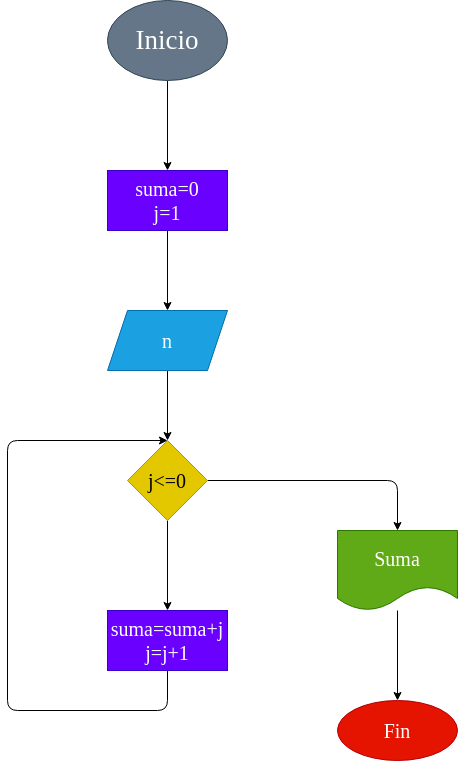

The diagram above was exported from draw.io. Its source (the exported page's mxGraphModel, read from the mxfile embedded in the PNG):
<mxGraphModel dx="619" dy="411" grid="1" gridSize="10" guides="1" tooltips="1" connect="1" arrows="1" fold="1" page="1" pageScale="1" pageWidth="827" pageHeight="1169" math="0" shadow="0">
  <root>
    <mxCell id="0" />
    <mxCell id="1" parent="0" />
    <mxCell id="4" value="" style="edgeStyle=none;html=1;fontFamily=Comic Sans MS;fontSize=27;" edge="1" parent="1" source="2" target="3">
      <mxGeometry relative="1" as="geometry" />
    </mxCell>
    <mxCell id="2" value="Inicio" style="ellipse;whiteSpace=wrap;html=1;fillColor=#647687;fontColor=#ffffff;strokeColor=#314354;fontFamily=Comic Sans MS;fontSize=27;" vertex="1" parent="1">
      <mxGeometry x="260" y="130" width="120" height="80" as="geometry" />
    </mxCell>
    <mxCell id="8" value="" style="edgeStyle=none;html=1;fontFamily=Comic Sans MS;fontSize=20;" edge="1" parent="1" source="3" target="7">
      <mxGeometry relative="1" as="geometry" />
    </mxCell>
    <mxCell id="3" value="suma=0&lt;br style=&quot;font-size: 20px;&quot;&gt;j=1" style="whiteSpace=wrap;html=1;fontSize=20;fontFamily=Comic Sans MS;fillColor=#6a00ff;strokeColor=#3700CC;fontColor=#ffffff;" vertex="1" parent="1">
      <mxGeometry x="260" y="300" width="120" height="60" as="geometry" />
    </mxCell>
    <mxCell id="10" value="" style="edgeStyle=none;html=1;fontFamily=Comic Sans MS;fontSize=20;" edge="1" parent="1" source="7" target="9">
      <mxGeometry relative="1" as="geometry" />
    </mxCell>
    <mxCell id="7" value="n" style="shape=parallelogram;perimeter=parallelogramPerimeter;whiteSpace=wrap;html=1;fixedSize=1;fontSize=20;fontFamily=Comic Sans MS;fillColor=#1ba1e2;strokeColor=#006EAF;fontColor=#ffffff;" vertex="1" parent="1">
      <mxGeometry x="260" y="440" width="120" height="60" as="geometry" />
    </mxCell>
    <mxCell id="12" value="" style="edgeStyle=none;html=1;fontFamily=Comic Sans MS;fontSize=20;" edge="1" parent="1" source="9" target="11">
      <mxGeometry relative="1" as="geometry" />
    </mxCell>
    <mxCell id="15" value="" style="edgeStyle=none;html=1;fontFamily=Comic Sans MS;fontSize=20;" edge="1" parent="1" source="9" target="14">
      <mxGeometry relative="1" as="geometry">
        <Array as="points">
          <mxPoint x="550" y="610" />
        </Array>
      </mxGeometry>
    </mxCell>
    <mxCell id="9" value="j&amp;lt;=0" style="rhombus;whiteSpace=wrap;html=1;fontSize=20;fontFamily=Comic Sans MS;fillColor=#e3c800;strokeColor=#B09500;fontColor=#000000;" vertex="1" parent="1">
      <mxGeometry x="280" y="570" width="80" height="80" as="geometry" />
    </mxCell>
    <mxCell id="13" style="edgeStyle=none;html=1;entryX=0.5;entryY=0;entryDx=0;entryDy=0;fontFamily=Comic Sans MS;fontSize=20;" edge="1" parent="1" source="11" target="9">
      <mxGeometry relative="1" as="geometry">
        <Array as="points">
          <mxPoint x="320" y="840" />
          <mxPoint x="160" y="840" />
          <mxPoint x="160" y="570" />
        </Array>
      </mxGeometry>
    </mxCell>
    <mxCell id="11" value="suma=suma+j&lt;br&gt;j=j+1" style="whiteSpace=wrap;html=1;fontSize=20;fontFamily=Comic Sans MS;fillColor=#6a00ff;strokeColor=#3700CC;fontColor=#ffffff;" vertex="1" parent="1">
      <mxGeometry x="260" y="740" width="120" height="60" as="geometry" />
    </mxCell>
    <mxCell id="17" value="" style="edgeStyle=none;html=1;fontFamily=Comic Sans MS;fontSize=20;" edge="1" parent="1" source="14" target="16">
      <mxGeometry relative="1" as="geometry" />
    </mxCell>
    <mxCell id="14" value="Suma" style="shape=document;whiteSpace=wrap;html=1;boundedLbl=1;fontSize=20;fontFamily=Comic Sans MS;fillColor=#60a917;strokeColor=#2D7600;fontColor=#ffffff;" vertex="1" parent="1">
      <mxGeometry x="490" y="660" width="120" height="80" as="geometry" />
    </mxCell>
    <mxCell id="16" value="Fin" style="ellipse;whiteSpace=wrap;html=1;fontSize=20;fontFamily=Comic Sans MS;fillColor=#e51400;strokeColor=#B20000;fontColor=#ffffff;" vertex="1" parent="1">
      <mxGeometry x="490" y="830" width="120" height="60" as="geometry" />
    </mxCell>
  </root>
</mxGraphModel>